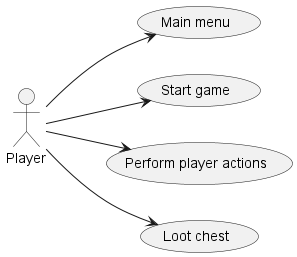

The diagram above was rendered by PlantUML. Its source (embedded in the PNG):
@startuml
left to right direction
actor Player

usecase "Main menu"
usecase "Start game"
usecase "Perform player actions"
usecase "Loot chest"

Player --> "Main menu"
Player --> "Start game"
Player --> "Perform player actions"
Player --> "Loot chest"
@enduml